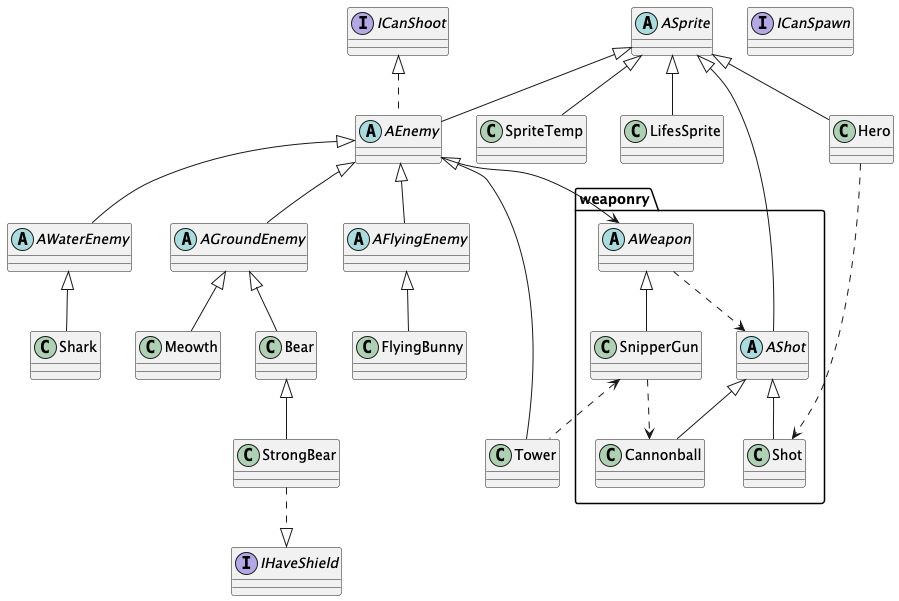

The diagram above was rendered by PlantUML. Its source (embedded in the PNG):
@startuml
abstract class weaponry.AShot {
}
abstract class AEnemy {
}


class Hero {
}


interface ICanShoot {
}

class Shark {
}
abstract class AFlyingEnemy {
}


interface IHaveShield {
}

abstract class ASprite {
}


class weaponry.SnipperGun {
}

interface ICanSpawn {
}

class SpriteTemp {
}


class FlyingBunny {
}
class weaponry.Cannonball {
}


class Tower {
}

class StrongBear {
}
abstract class AWaterEnemy {
}


class LifesSprite {
}


abstract class weaponry.AWeapon {
}

class Meowth {
}


abstract class AGroundEnemy {
}


class Bear {
}


class weaponry.Shot {
}




ASprite <|-- weaponry.AShot
ICanShoot <|.. AEnemy
ASprite <|-- AEnemy
ASprite <|-- Hero
AWaterEnemy <|-- Shark
AEnemy <|-- AFlyingEnemy
weaponry.AWeapon <|-- weaponry.SnipperGun
ASprite <|-- SpriteTemp
AFlyingEnemy <|-- FlyingBunny
weaponry.AShot <|-- weaponry.Cannonball
AEnemy <|-- Tower
AEnemy --> weaponry.AWeapon
Bear <|-- StrongBear
AEnemy <|-- AWaterEnemy
ASprite <|-- LifesSprite
AGroundEnemy <|-- Meowth
AEnemy <|-- AGroundEnemy
AGroundEnemy <|-- Bear
weaponry.AShot <|-- weaponry.Shot
weaponry.SnipperGun <.. Tower
Hero ..> weaponry.Shot
weaponry.AWeapon ..> weaponry.AShot
weaponry.SnipperGun ..> weaponry.Cannonball
IHaveShield <|.up. StrongBear
@enduml